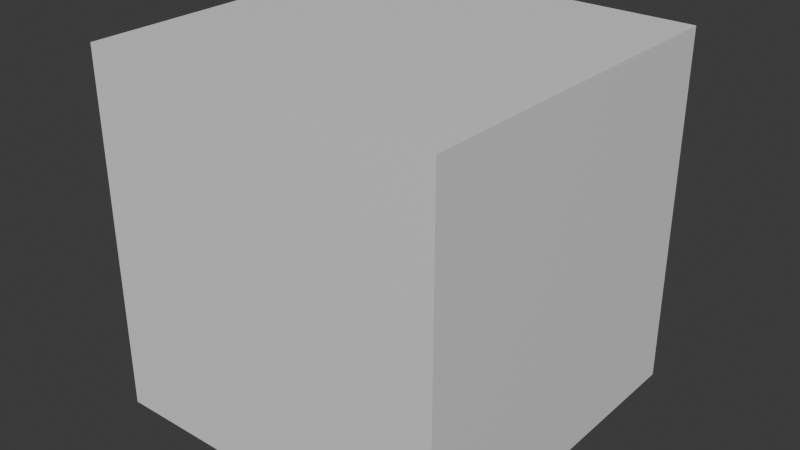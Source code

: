 # Source: cube.blend  (saved by Blender 4.4.32; exported with 4.5.12 LTS)
import bpy
from mathutils import Matrix  # noqa: F401  (used for matrix-valued properties, if any)

bpy.ops.wm.read_factory_settings(use_empty=True)
scene = bpy.context.scene
scene.name = 'Scene'

# ---- collections
col_collection = bpy.data.collections.new('Collection'); scene.collection.children.link(col_collection)

# ---- materials (node trees are filled in below, after node groups)
mat_material = bpy.data.materials.new('Material')
mat_material.alpha_threshold = 0.0
mat_material.roughness = 0.5
mat_material.line_color = (0.0, 0.0, 0.0, 1.0)

# ---- material node trees
mat_material.use_nodes = True; mat_material.node_tree.nodes.clear()
_N = mat_material.node_tree.nodes; _L = mat_material.node_tree.links
n0 = _N.new('ShaderNodeOutputMaterial'); n0.name = 'Material Output'; n0.location = (300, 300)
n1 = _N.new('ShaderNodeBsdfPrincipled'); n1.name = 'Principled BSDF'; n1.location = (10, 300)
n1.inputs[3].default_value = 1.45
_L.new(n1.outputs[0], n0.inputs[0])
n0.is_active_output = True

# ---- world
world_world = bpy.data.worlds.new('World'); scene.world = world_world
world_world.use_nodes = True; world_world.node_tree.nodes.clear()
_N = world_world.node_tree.nodes; _L = world_world.node_tree.links
n0 = _N.new('ShaderNodeOutputWorld'); n0.name = 'World Output'; n0.location = (300, 300)
n1 = _N.new('ShaderNodeBackground'); n1.name = 'Background'; n1.location = (10, 300)
n1.inputs[0].default_value = (0.05088, 0.05088, 0.05088, 1.0)
_L.new(n1.outputs[0], n0.inputs[0])
n0.is_active_output = True
world_world.color = (0.05088, 0.05088, 0.05088)
world_world.sun_shadow_jitter_overblur = 0.0

# ---- meshes
me_cube = bpy.data.meshes.new('Cube')
me_cube.from_pydata([(1.0, 1.0, 1.0), (1.0, 1.0, -1.0), (1.0, -1.0, 1.0), (1.0, -1.0, -1.0), (-1.0, 1.0, 1.0), (-1.0, 1.0, -1.0), (-1.0, -1.0, 1.0), (-1.0, -1.0, -1.0)], [], [(0, 4, 6, 2), (3, 2, 6, 7), (7, 6, 4, 5), (5, 1, 3, 7), (1, 0, 2, 3), (5, 4, 0, 1)])
_uv = me_cube.uv_layers.new(name='UVMap')
_uv.uv.foreach_set('vector', [0.9886, 0.01316, 0.0114, 0.01411, 0.01239, 0.9896, 0.9886, 0.9904, 0.0114, 0.9904, 0.9886, 0.9904, 0.9874, 0.01406, 0.0114, 0.01406, 0.0114, 0.01594, 0.9886, 0.01897, 0.9886, 0.9901, 0.0133, 0.9885, 0.9886, 0.01411, 0.0114, 0.01316, 0.0114, 0.9904, 0.9884, 0.9904, 0.0114, 0.01316, 0.9886, 0.01316, 0.9886, 0.9904, 0.0114, 0.9904, 0.0133, 0.9885, 0.9886, 0.9901, 0.9886, 0.01316, 0.0114, 0.01316])
me_cube.materials.append(mat_material)
me_cube.use_mirror_vertex_groups = False
me_cube.update()

# ---- objects
ob_cube = bpy.data.objects.new('Cube', me_cube)

# ---- transforms, parenting, visibility, modifiers, constraints
ob_cube.location = (0.0, 0.0, 0.0)
ob_cube.lock_rotations_4d = False
ob_cube.empty_display_type = 'ARROWS'
ob_cube.lineart.crease_threshold = 0.0

# ---- collection membership
col_collection.objects.link(ob_cube)

# ---- scene / render settings (as saved in the file)
scene.frame_start = 1; scene.frame_end = 250; scene.frame_set(1)
scene.render.engine = 'BLENDER_EEVEE_NEXT'
bpy.context.view_layer.update()

# ---- added for rendering (the .blend has no active camera and no usable light): camera, sun
cam_auto = bpy.data.cameras.new('AutoCamera')
cam_auto.lens = 50.0
cam_auto.sensor_width = 36.0
cam_auto.clip_end = 1000.0
ob_auto_camera = bpy.data.objects.new('AutoCamera', cam_auto)
scene.collection.objects.link(ob_auto_camera)
ob_auto_camera.location = (3.20507, -3.84609, 2.56406)
ob_auto_camera.rotation_euler = (1.09748, -7.21219e-08, 0.694738)
scene.camera = ob_auto_camera
light_auto_sun = bpy.data.lights.new('AutoSun', 'SUN')
light_auto_sun.energy = 3.0
light_auto_sun.angle = 0.0523599
ob_auto_sun = bpy.data.objects.new('AutoSun', light_auto_sun)
scene.collection.objects.link(ob_auto_sun)
ob_auto_sun.rotation_euler = (0.872665, 0.174533, 0.523599)
bpy.context.view_layer.update()
